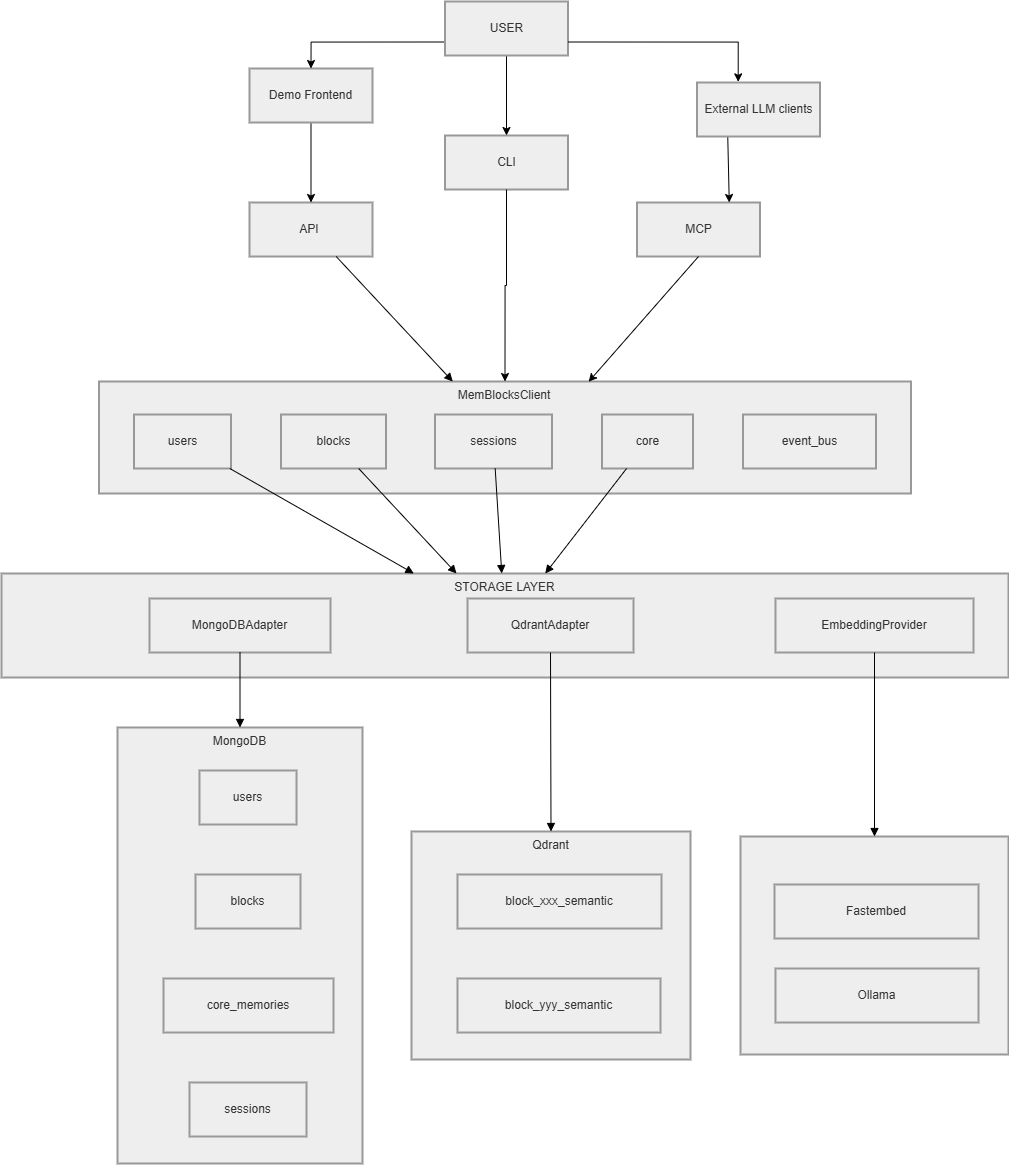

The diagram above was exported from draw.io. Its source (the exported page's mxGraphModel, read from the mxfile embedded in the PNG):
<mxGraphModel dx="1670" dy="2167" grid="1" gridSize="10" guides="1" tooltips="1" connect="1" arrows="1" fold="1" page="1" pageScale="1" pageWidth="850" pageHeight="1100" math="0" shadow="0">
  <root>
    <mxCell id="0" />
    <mxCell id="1" parent="0" />
    <mxCell id="6GGvcMvmZTExy1aLZSTn-1" parent="1" style="whiteSpace=wrap;strokeWidth=2;verticalAlign=top;fillColor=light-dark(#eeeeee,#1f2020);strokeColor=light-dark(#999999,#cccccc);fontColor=light-dark(#333333,#cccccc);" value="" vertex="1">
      <mxGeometry height="218" width="268" x="781" y="645" as="geometry" />
    </mxCell>
    <mxCell id="6GGvcMvmZTExy1aLZSTn-3" parent="1" style="whiteSpace=wrap;strokeWidth=2;verticalAlign=top;fillColor=light-dark(#eeeeee,#1f2020);strokeColor=light-dark(#999999,#cccccc);fontColor=light-dark(#333333,#cccccc);" value="Qdrant" vertex="1">
      <mxGeometry height="228" width="279" x="452" y="640" as="geometry" />
    </mxCell>
    <mxCell id="6GGvcMvmZTExy1aLZSTn-4" parent="6GGvcMvmZTExy1aLZSTn-3" style="whiteSpace=wrap;strokeWidth=2;fillColor=light-dark(#eeeeee,#1f2020);strokeColor=light-dark(#999999,#cccccc);fontColor=light-dark(#333333,#cccccc);" value="block_xxx_semantic" vertex="1">
      <mxGeometry height="54" width="204" x="46" y="43" as="geometry" />
    </mxCell>
    <mxCell id="6GGvcMvmZTExy1aLZSTn-5" parent="6GGvcMvmZTExy1aLZSTn-3" style="whiteSpace=wrap;strokeWidth=2;fillColor=light-dark(#eeeeee,#1f2020);strokeColor=light-dark(#999999,#cccccc);fontColor=light-dark(#333333,#cccccc);" value="block_yyy_semantic" vertex="1">
      <mxGeometry height="54" width="203" x="46" y="147" as="geometry" />
    </mxCell>
    <mxCell id="6GGvcMvmZTExy1aLZSTn-6" parent="1" style="whiteSpace=wrap;strokeWidth=2;verticalAlign=top;fillColor=light-dark(#eeeeee,#1f2020);strokeColor=light-dark(#999999,#cccccc);fontColor=light-dark(#333333,#cccccc);" value="MongoDB" vertex="1">
      <mxGeometry height="436" width="245" x="158" y="536" as="geometry" />
    </mxCell>
    <mxCell id="6GGvcMvmZTExy1aLZSTn-7" parent="6GGvcMvmZTExy1aLZSTn-6" style="whiteSpace=wrap;strokeWidth=2;fillColor=light-dark(#eeeeee,#1f2020);strokeColor=light-dark(#999999,#cccccc);fontColor=light-dark(#333333,#cccccc);" value="users" vertex="1">
      <mxGeometry height="54" width="97" x="82" y="43" as="geometry" />
    </mxCell>
    <mxCell id="6GGvcMvmZTExy1aLZSTn-8" parent="6GGvcMvmZTExy1aLZSTn-6" style="whiteSpace=wrap;strokeWidth=2;fillColor=light-dark(#eeeeee,#1f2020);strokeColor=light-dark(#999999,#cccccc);fontColor=light-dark(#333333,#cccccc);" value="blocks" vertex="1">
      <mxGeometry height="54" width="105" x="78" y="147" as="geometry" />
    </mxCell>
    <mxCell id="6GGvcMvmZTExy1aLZSTn-9" parent="6GGvcMvmZTExy1aLZSTn-6" style="whiteSpace=wrap;strokeWidth=2;fillColor=light-dark(#eeeeee,#1f2020);strokeColor=light-dark(#999999,#cccccc);fontColor=light-dark(#333333,#cccccc);" value="core_memories" vertex="1">
      <mxGeometry height="54" width="170" x="46" y="251" as="geometry" />
    </mxCell>
    <mxCell id="6GGvcMvmZTExy1aLZSTn-10" parent="6GGvcMvmZTExy1aLZSTn-6" style="whiteSpace=wrap;strokeWidth=2;fillColor=light-dark(#eeeeee,#1f2020);strokeColor=light-dark(#999999,#cccccc);fontColor=light-dark(#333333,#cccccc);" value="sessions" vertex="1">
      <mxGeometry height="54" width="117" x="72" y="355" as="geometry" />
    </mxCell>
    <mxCell id="6GGvcMvmZTExy1aLZSTn-11" parent="1" style="whiteSpace=wrap;strokeWidth=2;fillColor=light-dark(#eeeeee,#1f2020);strokeColor=light-dark(#999999,#cccccc);fontColor=light-dark(#333333,#cccccc);verticalAlign=top;" value="STORAGE LAYER" vertex="1">
      <mxGeometry height="104" width="1007" x="42" y="382" as="geometry" />
    </mxCell>
    <mxCell id="6GGvcMvmZTExy1aLZSTn-12" parent="1" style="whiteSpace=wrap;strokeWidth=2;fillColor=light-dark(#eeeeee,#1f2020);strokeColor=light-dark(#999999,#cccccc);fontColor=light-dark(#333333,#cccccc);verticalAlign=top;" value="MemBlocksClient" vertex="1">
      <mxGeometry height="112" width="812" x="139.5" y="190" as="geometry" />
    </mxCell>
    <mxCell id="6GGvcMvmZTExy1aLZSTn-14" parent="1" style="whiteSpace=wrap;strokeWidth=2;fillColor=light-dark(#eeeeee,#1f2020);strokeColor=light-dark(#999999,#cccccc);fontColor=light-dark(#333333,#cccccc);" value="API " vertex="1">
      <mxGeometry height="54" width="123" x="290" y="11" as="geometry" />
    </mxCell>
    <mxCell id="6GGvcMvmZTExy1aLZSTn-15" parent="1" style="whiteSpace=wrap;strokeWidth=2;fillColor=light-dark(#eeeeee,#1f2020);strokeColor=light-dark(#999999,#cccccc);fontColor=light-dark(#333333,#cccccc);" value="users" vertex="1">
      <mxGeometry height="54" width="97" x="174.5" y="223" as="geometry" />
    </mxCell>
    <mxCell id="6GGvcMvmZTExy1aLZSTn-16" parent="1" style="whiteSpace=wrap;strokeWidth=2;fillColor=light-dark(#eeeeee,#1f2020);strokeColor=light-dark(#999999,#cccccc);fontColor=light-dark(#333333,#cccccc);" value="blocks" vertex="1">
      <mxGeometry height="54" width="105" x="321.5" y="223" as="geometry" />
    </mxCell>
    <mxCell id="6GGvcMvmZTExy1aLZSTn-17" parent="1" style="whiteSpace=wrap;strokeWidth=2;fillColor=light-dark(#eeeeee,#1f2020);strokeColor=light-dark(#999999,#cccccc);fontColor=light-dark(#333333,#cccccc);" value="sessions" vertex="1">
      <mxGeometry height="54" width="117" x="475.5" y="223" as="geometry" />
    </mxCell>
    <mxCell id="6GGvcMvmZTExy1aLZSTn-18" parent="1" style="whiteSpace=wrap;strokeWidth=2;fillColor=light-dark(#eeeeee,#1f2020);strokeColor=light-dark(#999999,#cccccc);fontColor=light-dark(#333333,#cccccc);" value="core" vertex="1">
      <mxGeometry height="54" width="91" x="642.5" y="223" as="geometry" />
    </mxCell>
    <mxCell id="6GGvcMvmZTExy1aLZSTn-19" parent="1" style="whiteSpace=wrap;strokeWidth=2;fillColor=light-dark(#eeeeee,#1f2020);strokeColor=light-dark(#999999,#cccccc);fontColor=light-dark(#333333,#cccccc);" value="event_bus" vertex="1">
      <mxGeometry height="54" width="133" x="783.5" y="223" as="geometry" />
    </mxCell>
    <mxCell id="6GGvcMvmZTExy1aLZSTn-20" parent="1" style="whiteSpace=wrap;strokeWidth=2;fillColor=light-dark(#eeeeee,#1f2020);strokeColor=light-dark(#999999,#cccccc);fontColor=light-dark(#333333,#cccccc);" value="MongoDBAdapter" vertex="1">
      <mxGeometry height="54" width="181" x="190" y="407" as="geometry" />
    </mxCell>
    <mxCell id="6GGvcMvmZTExy1aLZSTn-21" parent="1" style="whiteSpace=wrap;strokeWidth=2;fillColor=light-dark(#eeeeee,#1f2020);strokeColor=light-dark(#999999,#cccccc);fontColor=light-dark(#333333,#cccccc);" value="QdrantAdapter" vertex="1">
      <mxGeometry height="54" width="166" x="508" y="407" as="geometry" />
    </mxCell>
    <mxCell id="6GGvcMvmZTExy1aLZSTn-22" parent="1" style="whiteSpace=wrap;strokeWidth=2;fillColor=light-dark(#eeeeee,#1f2020);strokeColor=light-dark(#999999,#cccccc);fontColor=light-dark(#333333,#cccccc);" value="EmbeddingProvider" vertex="1">
      <mxGeometry height="54" width="198" x="816" y="407" as="geometry" />
    </mxCell>
    <mxCell id="6GGvcMvmZTExy1aLZSTn-24" edge="1" parent="1" source="6GGvcMvmZTExy1aLZSTn-14" style="curved=1;startArrow=none;endArrow=block;rounded=0;" target="6GGvcMvmZTExy1aLZSTn-12" value="">
      <mxGeometry relative="1" as="geometry">
        <Array as="points" />
      </mxGeometry>
    </mxCell>
    <mxCell id="6GGvcMvmZTExy1aLZSTn-25" edge="1" parent="1" source="6GGvcMvmZTExy1aLZSTn-15" style="curved=1;startArrow=none;endArrow=block;rounded=0;" target="6GGvcMvmZTExy1aLZSTn-11" value="">
      <mxGeometry relative="1" as="geometry">
        <Array as="points" />
      </mxGeometry>
    </mxCell>
    <mxCell id="6GGvcMvmZTExy1aLZSTn-26" edge="1" parent="1" source="6GGvcMvmZTExy1aLZSTn-16" style="curved=1;startArrow=none;endArrow=block;rounded=0;" target="6GGvcMvmZTExy1aLZSTn-11" value="">
      <mxGeometry relative="1" as="geometry">
        <Array as="points" />
      </mxGeometry>
    </mxCell>
    <mxCell id="6GGvcMvmZTExy1aLZSTn-27" edge="1" parent="1" source="6GGvcMvmZTExy1aLZSTn-17" style="curved=1;startArrow=none;endArrow=block;rounded=0;" target="6GGvcMvmZTExy1aLZSTn-11" value="">
      <mxGeometry relative="1" as="geometry">
        <Array as="points" />
      </mxGeometry>
    </mxCell>
    <mxCell id="6GGvcMvmZTExy1aLZSTn-28" edge="1" parent="1" source="6GGvcMvmZTExy1aLZSTn-18" style="curved=1;startArrow=none;endArrow=block;rounded=0;" target="6GGvcMvmZTExy1aLZSTn-11" value="">
      <mxGeometry relative="1" as="geometry">
        <Array as="points" />
      </mxGeometry>
    </mxCell>
    <mxCell id="6GGvcMvmZTExy1aLZSTn-29" edge="1" parent="1" source="6GGvcMvmZTExy1aLZSTn-20" style="curved=1;startArrow=none;endArrow=block;exitX=0.5;exitY=1;entryX=0.5;entryY=0;rounded=0;" target="6GGvcMvmZTExy1aLZSTn-6" value="">
      <mxGeometry relative="1" as="geometry">
        <Array as="points" />
      </mxGeometry>
    </mxCell>
    <mxCell id="6GGvcMvmZTExy1aLZSTn-30" edge="1" parent="1" source="6GGvcMvmZTExy1aLZSTn-21" style="curved=1;startArrow=none;endArrow=block;exitX=0.5;exitY=1;entryX=0.5;entryY=0;rounded=0;" target="6GGvcMvmZTExy1aLZSTn-3" value="">
      <mxGeometry relative="1" as="geometry">
        <Array as="points" />
      </mxGeometry>
    </mxCell>
    <mxCell id="6GGvcMvmZTExy1aLZSTn-31" edge="1" parent="1" source="6GGvcMvmZTExy1aLZSTn-22" style="curved=1;startArrow=none;endArrow=block;exitX=0.5;exitY=1;entryX=0.5;entryY=0;rounded=0;" target="6GGvcMvmZTExy1aLZSTn-1" value="">
      <mxGeometry relative="1" as="geometry">
        <Array as="points" />
      </mxGeometry>
    </mxCell>
    <mxCell id="6GGvcMvmZTExy1aLZSTn-36" edge="1" parent="1" source="6GGvcMvmZTExy1aLZSTn-34" style="edgeStyle=orthogonalEdgeStyle;rounded=0;orthogonalLoop=1;jettySize=auto;html=1;" target="6GGvcMvmZTExy1aLZSTn-14" value="">
      <mxGeometry relative="1" as="geometry" />
    </mxCell>
    <mxCell id="6GGvcMvmZTExy1aLZSTn-34" parent="1" style="whiteSpace=wrap;strokeWidth=2;fillColor=light-dark(#eeeeee,#1f2020);strokeColor=light-dark(#999999,#cccccc);fontColor=light-dark(#333333,#cccccc);" value="Demo Frontend" vertex="1">
      <mxGeometry height="54" width="123" x="290" y="-123" as="geometry" />
    </mxCell>
    <mxCell id="6GGvcMvmZTExy1aLZSTn-37" parent="1" style="whiteSpace=wrap;strokeWidth=2;fillColor=light-dark(#eeeeee,#1f2020);strokeColor=light-dark(#999999,#cccccc);fontColor=light-dark(#333333,#cccccc);" value="MCP" vertex="1">
      <mxGeometry height="54" width="123" x="677.5" y="11" as="geometry" />
    </mxCell>
    <mxCell id="6GGvcMvmZTExy1aLZSTn-41" edge="1" parent="1" source="6GGvcMvmZTExy1aLZSTn-37" style="rounded=0;orthogonalLoop=1;jettySize=auto;html=1;exitX=0.5;exitY=1;exitDx=0;exitDy=0;entryX=0.603;entryY=0.002;entryDx=0;entryDy=0;entryPerimeter=0;" target="6GGvcMvmZTExy1aLZSTn-12">
      <mxGeometry relative="1" as="geometry" />
    </mxCell>
    <mxCell id="6GGvcMvmZTExy1aLZSTn-43" edge="1" parent="1" source="6GGvcMvmZTExy1aLZSTn-42" style="rounded=0;orthogonalLoop=1;jettySize=auto;html=1;exitX=0.25;exitY=1;exitDx=0;exitDy=0;entryX=0.75;entryY=0;entryDx=0;entryDy=0;" target="6GGvcMvmZTExy1aLZSTn-37">
      <mxGeometry relative="1" as="geometry" />
    </mxCell>
    <mxCell id="6GGvcMvmZTExy1aLZSTn-42" parent="1" style="whiteSpace=wrap;strokeWidth=2;fillColor=light-dark(#eeeeee,#1f2020);strokeColor=light-dark(#999999,#cccccc);fontColor=light-dark(#333333,#cccccc);" value="External LLM clients" vertex="1">
      <mxGeometry height="54" width="123" x="737.5" y="-109" as="geometry" />
    </mxCell>
    <mxCell id="6GGvcMvmZTExy1aLZSTn-44" parent="1" style="whiteSpace=wrap;strokeWidth=2;fillColor=light-dark(#eeeeee,#1f2020);strokeColor=light-dark(#999999,#cccccc);fontColor=light-dark(#333333,#cccccc);" value="CLI" vertex="1">
      <mxGeometry height="54" width="123" x="485.5" y="-56" as="geometry" />
    </mxCell>
    <mxCell id="6GGvcMvmZTExy1aLZSTn-45" edge="1" parent="1" source="6GGvcMvmZTExy1aLZSTn-46" style="edgeStyle=orthogonalEdgeStyle;rounded=0;orthogonalLoop=1;jettySize=auto;html=1;" target="6GGvcMvmZTExy1aLZSTn-44" value="">
      <mxGeometry relative="1" as="geometry" />
    </mxCell>
    <mxCell id="6GGvcMvmZTExy1aLZSTn-48" edge="1" parent="1" source="6GGvcMvmZTExy1aLZSTn-46" style="edgeStyle=orthogonalEdgeStyle;rounded=0;orthogonalLoop=1;jettySize=auto;html=1;exitX=0;exitY=0.75;exitDx=0;exitDy=0;entryX=0.5;entryY=0;entryDx=0;entryDy=0;" target="6GGvcMvmZTExy1aLZSTn-34">
      <mxGeometry relative="1" as="geometry" />
    </mxCell>
    <mxCell id="6GGvcMvmZTExy1aLZSTn-46" parent="1" style="whiteSpace=wrap;strokeWidth=2;fillColor=light-dark(#eeeeee,#1f2020);strokeColor=light-dark(#999999,#cccccc);fontColor=light-dark(#333333,#cccccc);" value="USER" vertex="1">
      <mxGeometry height="54" width="123" x="485.5" y="-190" as="geometry" />
    </mxCell>
    <mxCell id="6GGvcMvmZTExy1aLZSTn-47" edge="1" parent="1" source="6GGvcMvmZTExy1aLZSTn-44" style="edgeStyle=orthogonalEdgeStyle;rounded=0;orthogonalLoop=1;jettySize=auto;html=1;exitX=0.5;exitY=1;exitDx=0;exitDy=0;entryX=0.5;entryY=0;entryDx=0;entryDy=0;" target="6GGvcMvmZTExy1aLZSTn-12">
      <mxGeometry relative="1" as="geometry" />
    </mxCell>
    <mxCell id="6GGvcMvmZTExy1aLZSTn-49" edge="1" parent="1" source="6GGvcMvmZTExy1aLZSTn-46" style="edgeStyle=orthogonalEdgeStyle;rounded=0;orthogonalLoop=1;jettySize=auto;html=1;exitX=1;exitY=0.75;exitDx=0;exitDy=0;entryX=0.335;entryY=-0.012;entryDx=0;entryDy=0;entryPerimeter=0;" target="6GGvcMvmZTExy1aLZSTn-42">
      <mxGeometry relative="1" as="geometry" />
    </mxCell>
    <mxCell id="6GGvcMvmZTExy1aLZSTn-53" parent="1" style="whiteSpace=wrap;strokeWidth=2;fillColor=light-dark(#eeeeee,#1f2020);strokeColor=light-dark(#999999,#cccccc);fontColor=light-dark(#333333,#cccccc);" value="Fastembed" vertex="1">
      <mxGeometry height="54" width="204" x="815" y="693" as="geometry" />
    </mxCell>
    <mxCell id="6GGvcMvmZTExy1aLZSTn-54" parent="1" style="whiteSpace=wrap;strokeWidth=2;fillColor=light-dark(#eeeeee,#1f2020);strokeColor=light-dark(#999999,#cccccc);fontColor=light-dark(#333333,#cccccc);" value="Ollama" vertex="1">
      <mxGeometry height="54" width="203" x="816" y="777" as="geometry" />
    </mxCell>
  </root>
</mxGraphModel>